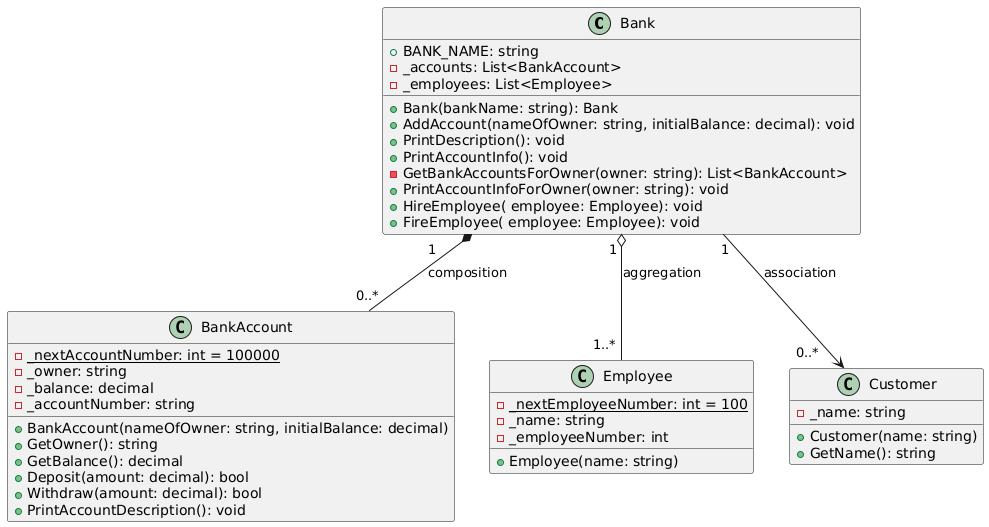

The diagram above was rendered by PlantUML. Its source (embedded in the PNG):
@startuml
class Bank {
    + BANK_NAME: string 
    - _accounts: List<BankAccount>
    - _employees: List<Employee>
    
    + Bank(bankName: string): Bank
    + AddAccount(nameOfOwner: string, initialBalance: decimal): void
    + PrintDescription(): void
    + PrintAccountInfo(): void
    - GetBankAccountsForOwner(owner: string): List<BankAccount>
    + PrintAccountInfoForOwner(owner: string): void
    + HireEmployee( employee: Employee): void
    + FireEmployee( employee: Employee): void
}

class BankAccount {
    - {static} _nextAccountNumber: int = 100000
    - _owner: string
    - _balance: decimal
    - _accountNumber: string

    + BankAccount(nameOfOwner: string, initialBalance: decimal)
    + GetOwner(): string
    + GetBalance(): decimal
    + Deposit(amount: decimal): bool
    + Withdraw(amount: decimal): bool
    + PrintAccountDescription(): void
}

class Employee {
    - {static} _nextEmployeeNumber: int = 100
    - _name: string
    - _employeeNumber: int
    
    + Employee(name: string)
}

class Customer {
    - _name: string
    
    + Customer(name: string)
    + GetName(): string
}

Bank "1      " *-- "0..*" BankAccount : composition
Bank "1 " o-- "1..* " Employee : aggregation
Bank "1" --> "0..*    " Customer : association
@enduml